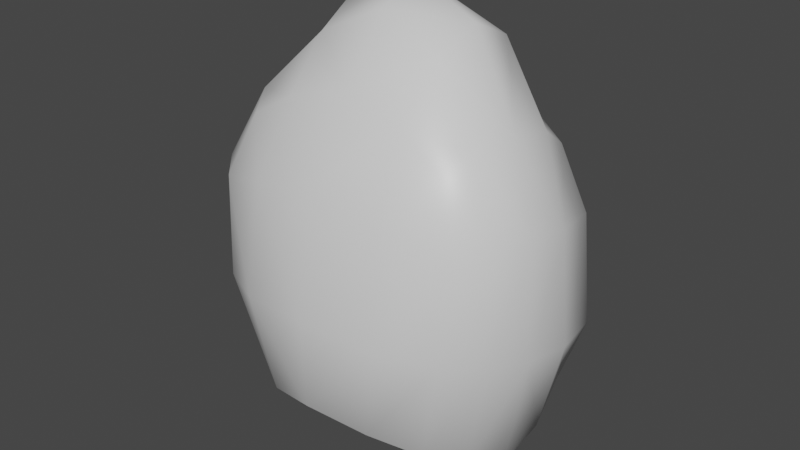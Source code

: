 # Source: SkellyBelly.blend  (saved by Blender 2.82.7; exported with 4.5.12 LTS)
import bpy
from mathutils import Matrix  # noqa: F401  (used for matrix-valued properties, if any)

bpy.ops.wm.read_factory_settings(use_empty=True)
scene = bpy.context.scene
scene.name = 'Scene'

# ---- collections
col_collection = bpy.data.collections.new('Collection'); scene.collection.children.link(col_collection)

# ---- materials (node trees are filled in below, after node groups)
mat_armor = bpy.data.materials.new('Armor')
mat_armor.use_transparent_shadow = False
mat_base = bpy.data.materials.new('Base')
mat_base.use_transparent_shadow = False

# ---- material node trees
mat_armor.use_nodes = True; mat_armor.node_tree.nodes.clear()
_N = mat_armor.node_tree.nodes; _L = mat_armor.node_tree.links
n0 = _N.new('ShaderNodeOutputMaterial'); n0.name = 'Material Output'; n0.location = (300, 300)
n1 = _N.new('ShaderNodeBsdfPrincipled'); n1.name = 'Principled BSDF'; n1.location = (10, 300)
n1.distribution = 'GGX'
n1.subsurface_method = 'BURLEY'
n1.inputs[2].default_value = 0.4
n1.inputs[3].default_value = 1.45
n1.inputs[27].default_value = (0.0, 0.0, 0.0, 1.0)
n1.inputs[28].default_value = 1.0
n2 = _N.new('ShaderNodeNormalMap'); n2.name = 'Normal Map'; n2.location = (-300, -300)
n2.label = 'Normal/Map'
n2.inputs[0].default_value = 0.0
_L.new(n1.outputs[0], n0.inputs[0])
_L.new(n2.outputs[0], n1.inputs[5])
n0.is_active_output = True
mat_base.use_nodes = True; mat_base.node_tree.nodes.clear()
_N = mat_base.node_tree.nodes; _L = mat_base.node_tree.links
n0 = _N.new('ShaderNodeOutputMaterial'); n0.name = 'Material Output'; n0.location = (300, 300)
n1 = _N.new('ShaderNodeBsdfPrincipled'); n1.name = 'Principled BSDF'; n1.location = (10, 300)
n1.distribution = 'GGX'
n1.subsurface_method = 'BURLEY'
n1.inputs[2].default_value = 0.4
n1.inputs[3].default_value = 1.45
n1.inputs[27].default_value = (0.0, 0.0, 0.0, 1.0)
n1.inputs[28].default_value = 1.0
n2 = _N.new('ShaderNodeNormalMap'); n2.name = 'Normal Map'; n2.location = (-300, -300)
n2.label = 'Normal/Map'
n2.inputs[0].default_value = 0.0
_L.new(n1.outputs[0], n0.inputs[0])
_L.new(n2.outputs[0], n1.inputs[5])
n0.is_active_output = True

# ---- world
world_world = bpy.data.worlds.new('World'); scene.world = world_world
world_world.use_nodes = True; world_world.node_tree.nodes.clear()
_N = world_world.node_tree.nodes; _L = world_world.node_tree.links
n0 = _N.new('ShaderNodeOutputWorld'); n0.name = 'World Output'; n0.location = (300, 300)
n1 = _N.new('ShaderNodeBackground'); n1.name = 'Background'; n1.location = (10, 300)
n1.inputs[0].default_value = (0.05088, 0.05088, 0.05088, 1.0)
_L.new(n1.outputs[0], n0.inputs[0])
n0.is_active_output = True
world_world.color = (0.05088, 0.05088, 0.05088)
world_world.use_sun_shadow = False
world_world.sun_shadow_jitter_overblur = 0.0

# ---- meshes
me_md = bpy.data.meshes.new('md')
me_md.from_pydata([(5.427, 234.9, 5.518), (0.0, 236.4, 7.315), (0.0, 233.5, 0.3153), (5.802, 231.7, 0.003359), (9.12, 232.2, 4.495), (0.0, 232.9, -4.526), (10.37, 230.3, 0.8767), (6.949, 231.6, -5.274), (0.0, 237.0, -10.34), (11.83, 229.3, -3.702), (8.222, 234.1, -10.1), (12.65, 231.6, -8.094), (-5.427, 234.9, 5.518), (-5.802, 231.7, 0.003359), (-9.12, 232.2, 4.495), (-10.37, 230.3, 0.8767), (-6.949, 231.6, -5.274), (-11.83, 229.3, -3.702), (-8.222, 234.1, -10.1), (-12.65, 231.6, -8.094), (8.559, 238.2, -14.32), (0.0, 240.5, -15.01), (0.0, 243.9, -17.93), (13.1, 235.8, -11.72), (9.382, 240.8, -17.64), (11.87, 247.6, -18.75), (0.0, 249.3, -19.45), (16.22, 238.4, -12.6), (17.21, 235.2, -7.071), (19.26, 247.3, -13.22), (16.46, 232.9, -1.993), (21.07, 248.6, -5.574), (20.36, 249.2, 0.3278), (14.59, 234.0, 3.073), (18.04, 260.8, -13.1), (11.7, 236.6, 7.078), (10.59, 259.6, -17.93), (0.0, 259.4, -19.31), (20.41, 262.9, -4.588), (14.36, 268.1, -13.03), (8.222, 270.5, -15.77), (0.0, 271.9, -17.36), (15.4, 271.2, -8.256), (7.885, 279.4, -11.1), (0.0, 281.6, -12.3), (0.0, 285.5, -5.96), (15.58, 272.6, -2.118), (8.434, 282.2, -4.825), (0.0, 283.2, -0.2337), (7.736, 279.5, 0.702), (0.0, 276.1, 5.468), (19.98, 264.0, 0.727), (14.75, 272.1, 2.811), (7.274, 273.8, 6.192), (0.0, 267.1, 11.53), (18.45, 250.0, 5.169), (18.44, 263.8, 5.119), (12.81, 270.5, 6.204), (8.272, 265.2, 10.7), (0.0, 252.5, 13.55), (15.07, 263.4, 8.737), (15.12, 250.9, 9.174), (9.233, 251.5, 12.17), (0.0, 241.4, 13.1), (6.9, 239.5, 11.0), (-8.559, 238.2, -14.32), (-13.1, 235.8, -11.72), (-9.382, 240.8, -17.64), (-11.87, 247.6, -18.75), (-16.22, 238.4, -12.6), (-17.21, 235.2, -7.071), (-19.26, 247.3, -13.22), (-16.46, 232.9, -1.993), (-21.07, 248.6, -5.574), (-14.59, 234.0, 3.073), (-20.36, 249.2, 0.3278), (-11.7, 236.6, 7.078), (-18.45, 250.0, 5.169), (-6.9, 239.5, 11.0), (-15.12, 250.9, 9.174), (-9.233, 251.5, 12.17), (-18.44, 263.8, 5.119), (-8.272, 265.2, 10.7), (-15.07, 263.4, 8.737), (-7.274, 273.8, 6.192), (-12.81, 270.5, 6.204), (-7.736, 279.5, 0.702), (-14.75, 272.1, 2.811), (-19.98, 264.0, 0.727), (-15.58, 272.6, -2.118), (-8.434, 282.2, -4.825), (-20.41, 262.9, -4.588), (-7.885, 279.4, -11.1), (-15.4, 271.2, -8.256), (-8.222, 270.5, -15.77), (-14.36, 268.1, -13.03), (-10.59, 259.6, -17.93), (-18.04, 260.8, -13.1)], [], [(0, 1, 2), (0, 2, 3), (4, 0, 3), (3, 2, 5), (3, 6, 4), (5, 7, 3), (3, 7, 6), (5, 8, 7), (7, 9, 6), (7, 8, 10), (7, 11, 9), (11, 7, 10), (12, 2, 1), (2, 12, 13), (14, 13, 12), (13, 5, 2), (13, 14, 15), (5, 13, 16), (15, 16, 13), (5, 16, 8), (16, 15, 17), (16, 18, 8), (19, 16, 17), (16, 19, 18), (20, 8, 21), (8, 20, 10), (22, 20, 21), (23, 10, 20), (10, 23, 11), (20, 22, 24), (24, 23, 20), (22, 25, 24), (26, 25, 22), (23, 24, 27), (27, 11, 23), (25, 27, 24), (11, 27, 28), (28, 9, 11), (27, 25, 29), (9, 28, 30), (30, 6, 9), (27, 31, 28), (31, 27, 29), (28, 32, 30), (32, 28, 31), (6, 30, 33), (32, 33, 30), (33, 4, 6), (34, 31, 29), (34, 29, 25), (4, 33, 35), (4, 35, 0), (25, 36, 34), (25, 26, 36), (26, 37, 36), (31, 34, 38), (38, 32, 31), (39, 34, 36), (39, 38, 34), (36, 37, 40), (36, 40, 39), (37, 41, 40), (40, 42, 39), (38, 39, 42), (41, 43, 40), (42, 40, 43), (43, 41, 44), (45, 43, 44), (46, 38, 42), (43, 46, 42), (47, 43, 45), (46, 43, 47), (48, 47, 45), (48, 49, 47), (46, 47, 49), (49, 48, 50), (46, 51, 38), (32, 38, 51), (49, 52, 46), (52, 51, 46), (49, 50, 53), (52, 49, 53), (53, 50, 54), (51, 55, 32), (33, 32, 55), (55, 35, 33), (52, 56, 51), (55, 51, 56), (53, 57, 52), (56, 52, 57), (53, 54, 58), (57, 53, 58), (58, 54, 59), (57, 60, 56), (58, 60, 57), (56, 61, 55), (61, 56, 60), (35, 55, 61), (58, 62, 60), (58, 59, 62), (60, 62, 61), (59, 63, 62), (35, 61, 64), (62, 64, 61), (62, 63, 64), (35, 64, 0), (64, 63, 1), (64, 1, 0), (8, 65, 21), (65, 8, 18), (65, 22, 21), (18, 66, 65), (66, 18, 19), (22, 65, 67), (66, 67, 65), (22, 67, 68), (22, 68, 26), (67, 66, 69), (19, 69, 66), (69, 68, 67), (69, 19, 70), (17, 70, 19), (68, 69, 71), (70, 17, 72), (15, 72, 17), (70, 73, 69), (73, 71, 69), (72, 15, 74), (14, 74, 15), (72, 75, 70), (74, 75, 72), (73, 70, 75), (74, 14, 76), (14, 12, 76), (75, 74, 77), (76, 77, 74), (76, 12, 78), (12, 1, 78), (63, 78, 1), (79, 76, 78), (77, 76, 79), (80, 78, 63), (79, 78, 80), (59, 80, 63), (79, 81, 77), (59, 82, 80), (82, 59, 54), (80, 83, 79), (83, 80, 82), (81, 79, 83), (54, 84, 82), (84, 54, 50), (82, 85, 83), (85, 82, 84), (85, 81, 83), (84, 50, 86), (48, 86, 50), (84, 87, 85), (81, 85, 87), (86, 87, 84), (88, 77, 81), (87, 88, 81), (77, 88, 75), (86, 89, 87), (88, 87, 89), (48, 90, 86), (89, 86, 90), (90, 48, 45), (91, 75, 88), (89, 91, 88), (75, 91, 73), (90, 45, 92), (92, 89, 90), (45, 44, 92), (41, 92, 44), (89, 92, 93), (93, 91, 89), (92, 41, 94), (94, 93, 92), (37, 94, 41), (95, 91, 93), (93, 94, 95), (94, 37, 96), (96, 95, 94), (26, 96, 37), (68, 96, 26), (91, 95, 97), (95, 96, 97), (68, 97, 96), (97, 73, 91), (71, 97, 68), (73, 97, 71)])
me_md.polygons.foreach_set('use_smooth', [True] * 192)
_uv = me_md.uv_layers.new(name='UV_SINGLE')
_uv.uv.foreach_set('vector', [0.4307, 0.499, 0.4441, 0.5417, 0.3865, 0.5376, 0.4307, 0.499, 0.3865, 0.5376, 0.3823, 0.4893, 0.4175, 0.4629, 0.4307, 0.499, 0.3823, 0.4893, 0.3823, 0.4893, 0.3865, 0.5376, 0.3511, 0.5352, 0.3823, 0.4893, 0.3872, 0.4487, 0.4175, 0.4629, 0.3511, 0.5352, 0.343, 0.4795, 0.3823, 0.4893, 0.3823, 0.4893, 0.343, 0.4795, 0.3872, 0.4487, 0.3511, 0.5352, 0.3035, 0.5452, 0.343, 0.4795, 0.343, 0.4795, 0.3516, 0.436, 0.3872, 0.4487, 0.343, 0.4795, 0.3035, 0.5452, 0.3022, 0.4775, 0.343, 0.4795, 0.3157, 0.4375, 0.3516, 0.436, 0.3157, 0.4375, 0.343, 0.4795, 0.3022, 0.4775, 0.4307, 0.499, 0.3865, 0.5376, 0.4441, 0.5417, 0.3865, 0.5376, 0.4307, 0.499, 0.3823, 0.4893, 0.4175, 0.4629, 0.3823, 0.4893, 0.4307, 0.499, 0.3823, 0.4893, 0.3511, 0.5352, 0.3865, 0.5376, 0.3823, 0.4893, 0.4175, 0.4629, 0.3872, 0.4487, 0.3511, 0.5352, 0.3823, 0.4893, 0.343, 0.4795, 0.3872, 0.4487, 0.343, 0.4795, 0.3823, 0.4893, 0.3511, 0.5352, 0.343, 0.4795, 0.3035, 0.5452, 0.343, 0.4795, 0.3872, 0.4487, 0.3516, 0.436, 0.343, 0.4795, 0.3022, 0.4775, 0.3035, 0.5452, 0.3157, 0.4375, 0.343, 0.4795, 0.3516, 0.436, 0.343, 0.4795, 0.3157, 0.4375, 0.3022, 0.4775, 0.3872, 0.9177, 0.4299, 0.9922, 0.3767, 0.999, 0.4299, 0.9922, 0.3872, 0.9177, 0.4363, 0.9047, 0.3374, 1.0, 0.3872, 0.9177, 0.3767, 0.999, 0.4014, 0.8693, 0.4363, 0.9047, 0.3872, 0.9177, 0.4363, 0.9047, 0.4014, 0.8693, 0.4448, 0.8442, 0.3872, 0.9177, 0.3374, 1.0, 0.3557, 0.9196, 0.3557, 0.9196, 0.4014, 0.8693, 0.3872, 0.9177, 0.3374, 1.0, 0.3083, 0.9066, 0.3557, 0.9196, 0.2852, 0.9989, 0.3083, 0.9066, 0.3374, 1.0, 0.4014, 0.8693, 0.3557, 0.9196, 0.3721, 0.8577, 0.3721, 0.8577, 0.4448, 0.8442, 0.4014, 0.8693, 0.3083, 0.9066, 0.3721, 0.8577, 0.3557, 0.9196, 0.4448, 0.8442, 0.3721, 0.8577, 0.3987, 0.8185, 0.3987, 0.8185, 0.4712, 0.7981, 0.4448, 0.8442, 0.3721, 0.8577, 0.3083, 0.9066, 0.3127, 0.8462, 0.4712, 0.7981, 0.3987, 0.8185, 0.4185, 0.7806, 0.4185, 0.7806, 0.4717, 0.7419, 0.4712, 0.7981, 0.3721, 0.8577, 0.3069, 0.7963, 0.3987, 0.8185, 0.3069, 0.7963, 0.3721, 0.8577, 0.3127, 0.8462, 0.3987, 0.8185, 0.3047, 0.7579, 0.4185, 0.7806, 0.3047, 0.7579, 0.3987, 0.8185, 0.3069, 0.7963, 0.4717, 0.7419, 0.4185, 0.7806, 0.4172, 0.7341, 0.3047, 0.7579, 0.4172, 0.7341, 0.4185, 0.7806, 0.4172, 0.7341, 0.4578, 0.6929, 0.4717, 0.7419, 0.2281, 0.8405, 0.3069, 0.7963, 0.3127, 0.8462, 0.2281, 0.8405, 0.3127, 0.8462, 0.3083, 0.9066, 0.4578, 0.6929, 0.4172, 0.7341, 0.4062, 0.6851, 0.4578, 0.6929, 0.4062, 0.6851, 0.4536, 0.6323, 0.3083, 0.9066, 0.2212, 0.9005, 0.2281, 0.8405, 0.3083, 0.9066, 0.2852, 0.9989, 0.2212, 0.9005, 0.2852, 0.9989, 0.1958, 0.9833, 0.2212, 0.9005, 0.3069, 0.7963, 0.2281, 0.8405, 0.2222, 0.7854, 0.2222, 0.7854, 0.3047, 0.7579, 0.3069, 0.7963, 0.1747, 0.843, 0.2281, 0.8405, 0.2212, 0.9005, 0.1747, 0.843, 0.2222, 0.7854, 0.2281, 0.8405, 0.2212, 0.9005, 0.1958, 0.9833, 0.1372, 0.8793, 0.2212, 0.9005, 0.1372, 0.8793, 0.1747, 0.843, 0.1958, 0.9833, 0.08667, 0.9333, 0.1372, 0.8793, 0.1372, 0.8793, 0.1616, 0.807, 0.1747, 0.843, 0.2222, 0.7854, 0.1747, 0.843, 0.1616, 0.807, 0.08667, 0.9333, 0.08374, 0.8258, 0.1372, 0.8793, 0.1616, 0.807, 0.1372, 0.8793, 0.08374, 0.8258, 0.08374, 0.8258, 0.08667, 0.9333, 0.0206, 0.8528, 0.0019, 0.7827, 0.08374, 0.8258, 0.0206, 0.8528, 0.157, 0.7661, 0.2222, 0.7854, 0.1616, 0.807, 0.08374, 0.8258, 0.157, 0.7661, 0.1616, 0.807, 0.07574, 0.7776, 0.08374, 0.8258, 0.0019, 0.7827, 0.157, 0.7661, 0.08374, 0.8258, 0.07574, 0.7776, 0.01779, 0.7246, 0.07574, 0.7776, 0.0019, 0.7827, 0.01779, 0.7246, 0.08887, 0.7358, 0.07574, 0.7776, 0.157, 0.7661, 0.07574, 0.7776, 0.08887, 0.7358, 0.08887, 0.7358, 0.01779, 0.7246, 0.06836, 0.6567, 0.157, 0.7661, 0.2172, 0.754, 0.2222, 0.7854, 0.3047, 0.7579, 0.2222, 0.7854, 0.2172, 0.754, 0.08887, 0.7358, 0.1609, 0.7341, 0.157, 0.7661, 0.1609, 0.7341, 0.2172, 0.754, 0.157, 0.7661, 0.08887, 0.7358, 0.06836, 0.6567, 0.1248, 0.6882, 0.1609, 0.7341, 0.08887, 0.7358, 0.1248, 0.6882, 0.1248, 0.6882, 0.06836, 0.6567, 0.1498, 0.5962, 0.2172, 0.754, 0.3013, 0.7234, 0.3047, 0.7579, 0.4172, 0.7341, 0.3047, 0.7579, 0.3013, 0.7234, 0.3013, 0.7234, 0.4062, 0.6851, 0.4172, 0.7341, 0.1609, 0.7341, 0.2181, 0.7273, 0.2172, 0.754, 0.3013, 0.7234, 0.2172, 0.754, 0.2181, 0.7273, 0.1248, 0.6882, 0.1665, 0.7078, 0.1609, 0.7341, 0.2181, 0.7273, 0.1609, 0.7341, 0.1665, 0.7078, 0.1248, 0.6882, 0.1498, 0.5962, 0.1909, 0.6538, 0.1665, 0.7078, 0.1248, 0.6882, 0.1909, 0.6538, 0.1909, 0.6538, 0.1498, 0.5962, 0.2732, 0.5598, 0.1665, 0.7078, 0.2168, 0.6975, 0.2181, 0.7273, 0.1909, 0.6538, 0.2168, 0.6975, 0.1665, 0.7078, 0.2181, 0.7273, 0.2954, 0.6875, 0.3013, 0.7234, 0.2954, 0.6875, 0.2181, 0.7273, 0.2168, 0.6975, 0.4062, 0.6851, 0.3013, 0.7234, 0.2954, 0.6875, 0.1909, 0.6538, 0.29, 0.6384, 0.2168, 0.6975, 0.1909, 0.6538, 0.2732, 0.5598, 0.29, 0.6384, 0.2168, 0.6975, 0.29, 0.6384, 0.2954, 0.6875, 0.2732, 0.5598, 0.3677, 0.5559, 0.29, 0.6384, 0.4062, 0.6851, 0.2954, 0.6875, 0.3826, 0.6257, 0.29, 0.6384, 0.3826, 0.6257, 0.2954, 0.6875, 0.29, 0.6384, 0.3677, 0.5559, 0.3826, 0.6257, 0.4062, 0.6851, 0.3826, 0.6257, 0.4536, 0.6323, 0.3826, 0.6257, 0.3677, 0.5559, 0.4424, 0.5693, 0.3826, 0.6257, 0.4424, 0.5693, 0.4536, 0.6323, 0.4299, 0.9922, 0.3872, 0.9177, 0.3767, 0.999, 0.3872, 0.9177, 0.4299, 0.9922, 0.4363, 0.9047, 0.3872, 0.9177, 0.3374, 1.0, 0.3767, 0.999, 0.4363, 0.9047, 0.4014, 0.8693, 0.3872, 0.9177, 0.4014, 0.8693, 0.4363, 0.9047, 0.4448, 0.8442, 0.3374, 1.0, 0.3872, 0.9177, 0.3557, 0.9196, 0.4014, 0.8693, 0.3557, 0.9196, 0.3872, 0.9177, 0.3374, 1.0, 0.3557, 0.9196, 0.3083, 0.9066, 0.3374, 1.0, 0.3083, 0.9066, 0.2852, 0.9989, 0.3557, 0.9196, 0.4014, 0.8693, 0.3721, 0.8577, 0.4448, 0.8442, 0.3721, 0.8577, 0.4014, 0.8693, 0.3721, 0.8577, 0.3083, 0.9066, 0.3557, 0.9196, 0.3721, 0.8577, 0.4448, 0.8442, 0.3987, 0.8185, 0.4712, 0.7981, 0.3987, 0.8185, 0.4448, 0.8442, 0.3083, 0.9066, 0.3721, 0.8577, 0.3127, 0.8462, 0.3987, 0.8185, 0.4712, 0.7981, 0.4185, 0.7806, 0.4717, 0.7419, 0.4185, 0.7806, 0.4712, 0.7981, 0.3987, 0.8185, 0.3069, 0.7963, 0.3721, 0.8577, 0.3069, 0.7963, 0.3127, 0.8462, 0.3721, 0.8577, 0.4185, 0.7806, 0.4717, 0.7419, 0.4172, 0.7341, 0.4578, 0.6929, 0.4172, 0.7341, 0.4717, 0.7419, 0.4185, 0.7806, 0.3047, 0.7579, 0.3987, 0.8185, 0.4172, 0.7341, 0.3047, 0.7579, 0.4185, 0.7806, 0.3069, 0.7963, 0.3987, 0.8185, 0.3047, 0.7579, 0.4172, 0.7341, 0.4578, 0.6929, 0.4062, 0.6851, 0.4578, 0.6929, 0.4536, 0.6323, 0.4062, 0.6851, 0.3047, 0.7579, 0.4172, 0.7341, 0.3013, 0.7234, 0.4062, 0.6851, 0.3013, 0.7234, 0.4172, 0.7341, 0.4062, 0.6851, 0.4536, 0.6323, 0.3826, 0.6257, 0.4536, 0.6323, 0.4424, 0.5693, 0.3826, 0.6257, 0.3677, 0.5559, 0.3826, 0.6257, 0.4424, 0.5693, 0.2954, 0.6875, 0.4062, 0.6851, 0.3826, 0.6257, 0.3013, 0.7234, 0.4062, 0.6851, 0.2954, 0.6875, 0.29, 0.6384, 0.3826, 0.6257, 0.3677, 0.5559, 0.2954, 0.6875, 0.3826, 0.6257, 0.29, 0.6384, 0.2732, 0.5598, 0.29, 0.6384, 0.3677, 0.5559, 0.2954, 0.6875, 0.2181, 0.7273, 0.3013, 0.7234, 0.2732, 0.5598, 0.1909, 0.6538, 0.29, 0.6384, 0.1909, 0.6538, 0.2732, 0.5598, 0.1498, 0.5962, 0.29, 0.6384, 0.2168, 0.6975, 0.2954, 0.6875, 0.2168, 0.6975, 0.29, 0.6384, 0.1909, 0.6538, 0.2181, 0.7273, 0.2954, 0.6875, 0.2168, 0.6975, 0.1498, 0.5962, 0.1248, 0.6882, 0.1909, 0.6538, 0.1248, 0.6882, 0.1498, 0.5962, 0.06836, 0.6567, 0.1909, 0.6538, 0.1665, 0.7078, 0.2168, 0.6975, 0.1665, 0.7078, 0.1909, 0.6538, 0.1248, 0.6882, 0.1665, 0.7078, 0.2181, 0.7273, 0.2168, 0.6975, 0.1248, 0.6882, 0.06836, 0.6567, 0.08887, 0.7358, 0.01779, 0.7246, 0.08887, 0.7358, 0.06836, 0.6567, 0.1248, 0.6882, 0.1609, 0.7341, 0.1665, 0.7078, 0.2181, 0.7273, 0.1665, 0.7078, 0.1609, 0.7341, 0.08887, 0.7358, 0.1609, 0.7341, 0.1248, 0.6882, 0.2172, 0.754, 0.3013, 0.7234, 0.2181, 0.7273, 0.1609, 0.7341, 0.2172, 0.754, 0.2181, 0.7273, 0.3013, 0.7234, 0.2172, 0.754, 0.3047, 0.7579, 0.08887, 0.7358, 0.157, 0.7661, 0.1609, 0.7341, 0.2172, 0.754, 0.1609, 0.7341, 0.157, 0.7661, 0.01779, 0.7246, 0.07574, 0.7776, 0.08887, 0.7358, 0.157, 0.7661, 0.08887, 0.7358, 0.07574, 0.7776, 0.07574, 0.7776, 0.01779, 0.7246, 0.0019, 0.7827, 0.2222, 0.7854, 0.3047, 0.7579, 0.2172, 0.754, 0.157, 0.7661, 0.2222, 0.7854, 0.2172, 0.754, 0.3047, 0.7579, 0.2222, 0.7854, 0.3069, 0.7963, 0.07574, 0.7776, 0.0019, 0.7827, 0.08374, 0.8258, 0.08374, 0.8258, 0.157, 0.7661, 0.07574, 0.7776, 0.0019, 0.7827, 0.0206, 0.8528, 0.08374, 0.8258, 0.08667, 0.9333, 0.08374, 0.8258, 0.0206, 0.8528, 0.157, 0.7661, 0.08374, 0.8258, 0.1616, 0.807, 0.1616, 0.807, 0.2222, 0.7854, 0.157, 0.7661, 0.08374, 0.8258, 0.08667, 0.9333, 0.1372, 0.8793, 0.1372, 0.8793, 0.1616, 0.807, 0.08374, 0.8258, 0.1958, 0.9833, 0.1372, 0.8793, 0.08667, 0.9333, 0.1747, 0.843, 0.2222, 0.7854, 0.1616, 0.807, 0.1616, 0.807, 0.1372, 0.8793, 0.1747, 0.843, 0.1372, 0.8793, 0.1958, 0.9833, 0.2212, 0.9005, 0.2212, 0.9005, 0.1747, 0.843, 0.1372, 0.8793, 0.2852, 0.9989, 0.2212, 0.9005, 0.1958, 0.9833, 0.3083, 0.9066, 0.2212, 0.9005, 0.2852, 0.9989, 0.2222, 0.7854, 0.1747, 0.843, 0.2281, 0.8405, 0.1747, 0.843, 0.2212, 0.9005, 0.2281, 0.8405, 0.3083, 0.9066, 0.2281, 0.8405, 0.2212, 0.9005, 0.2281, 0.8405, 0.3069, 0.7963, 0.2222, 0.7854, 0.3127, 0.8462, 0.2281, 0.8405, 0.3083, 0.9066, 0.3069, 0.7963, 0.2281, 0.8405, 0.3127, 0.8462])
me_md.materials.append(mat_armor)
me_md.materials.append(mat_base)
me_md.use_remesh_fix_poles = True
me_md.use_remesh_preserve_attributes = False
me_md.use_mirror_vertex_groups = False
me_md.update()
me_md.normals_split_custom_set([tuple(v) for v in zip(*[iter([-0.1397, -0.7918, 0.5946, -9.572e-09, -0.832, 0.5548, -4.839e-08, -0.9532, 0.3024, -0.1397, -0.7918, 0.5946, -4.839e-08, -0.9532, 0.3024, -0.298, -0.9327, 0.203, -0.03948, -0.7639, 0.6441, -0.1397, -0.7918, 0.5946, -0.298, -0.9327, 0.203, -0.298, -0.9327, 0.203, -4.839e-08, -0.9532, 0.3024, 0.0, -0.9653, -0.2611, -0.298, -0.9327, 0.203, 0.05271, -0.9453, 0.3219, -0.03948, -0.7639, 0.6441, 0.0, -0.9653, -0.2611, -0.2711, -0.9127, -0.3057, -0.298, -0.9327, 0.203, -0.298, -0.9327, 0.203, -0.2711, -0.9127, -0.3057, 0.05271, -0.9453, 0.3219, 0.0, -0.9653, -0.2611, 3.63e-08, -0.7965, -0.6046, -0.2711, -0.9127, -0.3057, -0.2711, -0.9127, -0.3057, 0.1409, -0.9855, -0.09404, 0.05271, -0.9453, 0.3219, -0.2711, -0.9127, -0.3057, 3.63e-08, -0.7965, -0.6046, -0.1668, -0.7616, -0.6262, -0.2711, -0.9127, -0.3057, 0.2334, -0.8125, -0.5342, 0.1409, -0.9855, -0.09404, 0.2334, -0.8125, -0.5342, -0.2711, -0.9127, -0.3057, -0.1668, -0.7616, -0.6262, 0.1397, -0.7918, 0.5946, -4.839e-08, -0.9532, 0.3024, -9.572e-09, -0.832, 0.5548, -4.839e-08, -0.9532, 0.3024, 0.1397, -0.7918, 0.5946, 0.298, -0.9327, 0.203, 0.03948, -0.7639, 0.6441, 0.298, -0.9327, 0.203, 0.1397, -0.7918, 0.5946, 0.298, -0.9327, 0.203, 0.0, -0.9653, -0.2611, -4.839e-08, -0.9532, 0.3024, 0.298, -0.9327, 0.203, 0.03948, -0.7639, 0.6441, -0.05271, -0.9453, 0.3219, 0.0, -0.9653, -0.2611, 0.298, -0.9327, 0.203, 0.2711, -0.9127, -0.3057, -0.05271, -0.9453, 0.3219, 0.2711, -0.9127, -0.3057, 0.298, -0.9327, 0.203, 0.0, -0.9653, -0.2611, 0.2711, -0.9127, -0.3057, 3.63e-08, -0.7965, -0.6046, 0.2711, -0.9127, -0.3057, -0.05271, -0.9453, 0.3219, -0.1409, -0.9855, -0.09404, 0.2711, -0.9127, -0.3057, 0.1668, -0.7616, -0.6262, 3.63e-08, -0.7965, -0.6046, -0.2334, -0.8125, -0.5342, 0.2711, -0.9127, -0.3057, -0.1409, -0.9855, -0.09404, 0.2711, -0.9127, -0.3057, -0.2334, -0.8125, -0.5342, 0.1668, -0.7616, -0.6262, -0.1231, -0.7457, -0.6548, 3.63e-08, -0.7965, -0.6046, 0.0, -0.7196, -0.6944, 3.63e-08, -0.7965, -0.6046, -0.1231, -0.7457, -0.6548, -0.1668, -0.7616, -0.6262, 0.0, -0.4336, -0.9011, -0.1231, -0.7457, -0.6548, 0.0, -0.7196, -0.6944, 0.1957, -0.6729, -0.7134, -0.1668, -0.7616, -0.6262, -0.1231, -0.7457, -0.6548, -0.1668, -0.7616, -0.6262, 0.1957, -0.6729, -0.7134, 0.2334, -0.8125, -0.5342, -0.1231, -0.7457, -0.6548, 0.0, -0.4336, -0.9011, 0.09706, -0.5048, -0.8578, 0.09706, -0.5048, -0.8578, 0.1957, -0.6729, -0.7134, -0.1231, -0.7457, -0.6548, 0.0, -0.4336, -0.9011, 0.3385, -0.09041, -0.9366, 0.09706, -0.5048, -0.8578, 0.0, -0.09832, -0.9952, 0.3385, -0.09041, -0.9366, 0.0, -0.4336, -0.9011, 0.1957, -0.6729, -0.7134, 0.09706, -0.5048, -0.8578, 0.6685, -0.4472, -0.5943, 0.6685, -0.4472, -0.5943, 0.2334, -0.8125, -0.5342, 0.1957, -0.6729, -0.7134, 0.3385, -0.09041, -0.9366, 0.6685, -0.4472, -0.5943, 0.09706, -0.5048, -0.8578, 0.2334, -0.8125, -0.5342, 0.6685, -0.4472, -0.5943, 0.842, -0.4836, -0.2389, 0.842, -0.4836, -0.2389, 0.1409, -0.9855, -0.09404, 0.2334, -0.8125, -0.5342, 0.6685, -0.4472, -0.5943, 0.3385, -0.09041, -0.9366, 0.8436, -0.128, -0.5215, 0.1409, -0.9855, -0.09404, 0.842, -0.4836, -0.2389, 0.7986, -0.5852, 0.1409, 0.7986, -0.5852, 0.1409, 0.05271, -0.9453, 0.3219, 0.1409, -0.9855, -0.09404, 0.6685, -0.4472, -0.5943, 0.9922, -0.1119, -0.05407, 0.842, -0.4836, -0.2389, 0.9922, -0.1119, -0.05407, 0.6685, -0.4472, -0.5943, 0.8436, -0.128, -0.5215, 0.842, -0.4836, -0.2389, 0.9596, -0.1259, 0.2515, 0.7986, -0.5852, 0.1409, 0.9596, -0.1259, 0.2515, 0.842, -0.4836, -0.2389, 0.9922, -0.1119, -0.05407, 0.05271, -0.9453, 0.3219, 0.7986, -0.5852, 0.1409, 0.6602, -0.5305, 0.5317, 0.9596, -0.1259, 0.2515, 0.6602, -0.5305, 0.5317, 0.7986, -0.5852, 0.1409, 0.6602, -0.5305, 0.5317, -0.03948, -0.7639, 0.6441, 0.05271, -0.9453, 0.3219, 0.7822, 0.2163, -0.5843, 0.9922, -0.1119, -0.05407, 0.8436, -0.128, -0.5215, 0.7822, 0.2163, -0.5843, 0.8436, -0.128, -0.5215, 0.3385, -0.09041, -0.9366, -0.03948, -0.7639, 0.6441, 0.6602, -0.5305, 0.5317, 0.4222, -0.4741, 0.7726, -0.03948, -0.7639, 0.6441, 0.4222, -0.4741, 0.7726, -0.1397, -0.7918, 0.5946, 0.3385, -0.09041, -0.9366, 0.3208, 0.1598, -0.9336, 0.7822, 0.2163, -0.5843, 0.3385, -0.09041, -0.9366, 0.0, -0.09832, -0.9952, 0.3208, 0.1598, -0.9336, 0.0, -0.09832, -0.9952, -4.84e-09, 0.1015, -0.9948, 0.3208, 0.1598, -0.9336, 0.9922, -0.1119, -0.05407, 0.7822, 0.2163, -0.5843, 0.9615, 0.2407, -0.1325, 0.9615, 0.2407, -0.1325, 0.9596, -0.1259, 0.2515, 0.9922, -0.1119, -0.05407, 0.6384, 0.4449, -0.6281, 0.7822, 0.2163, -0.5843, 0.3208, 0.1598, -0.9336, 0.6384, 0.4449, -0.6281, 0.9615, 0.2407, -0.1325, 0.7822, 0.2163, -0.5843, 0.3208, 0.1598, -0.9336, -4.84e-09, 0.1015, -0.9948, 0.3818, 0.355, -0.8533, 0.3208, 0.1598, -0.9336, 0.3818, 0.355, -0.8533, 0.6384, 0.4449, -0.6281, -4.84e-09, 0.1015, -0.9948, 6.083e-08, 0.3248, -0.9458, 0.3818, 0.355, -0.8533, 0.3818, 0.355, -0.8533, 0.7889, 0.5061, -0.3485, 0.6384, 0.4449, -0.6281, 0.9615, 0.2407, -0.1325, 0.6384, 0.4449, -0.6281, 0.7889, 0.5061, -0.3485, 6.083e-08, 0.3248, -0.9458, 0.5238, 0.6116, -0.5929, 0.3818, 0.355, -0.8533, 0.7889, 0.5061, -0.3485, 0.3818, 0.355, -0.8533, 0.5238, 0.6116, -0.5929, 0.5238, 0.6116, -0.5929, 6.083e-08, 0.3248, -0.9458, 1.616e-08, 0.693, -0.721, 6.243e-09, 0.9965, -0.08346, 0.5238, 0.6116, -0.5929, 1.616e-08, 0.693, -0.721, 0.8146, 0.5793, 0.02947, 0.9615, 0.2407, -0.1325, 0.7889, 0.5061, -0.3485, 0.5238, 0.6116, -0.5929, 0.8146, 0.5793, 0.02947, 0.7889, 0.5061, -0.3485, 0.594, 0.8044, 0.01319, 0.5238, 0.6116, -0.5929, 6.243e-09, 0.9965, -0.08346, 0.8146, 0.5793, 0.02947, 0.5238, 0.6116, -0.5929, 0.594, 0.8044, 0.01319, 0.0, 0.8207, 0.5714, 0.594, 0.8044, 0.01319, 6.243e-09, 0.9965, -0.08346, 0.0, 0.8207, 0.5714, 0.4316, 0.7101, 0.5563, 0.594, 0.8044, 0.01319, 0.8146, 0.5793, 0.02947, 0.594, 0.8044, 0.01319, 0.4316, 0.7101, 0.5563, 0.4316, 0.7101, 0.5563, 0.0, 0.8207, 0.5714, -2.408e-09, 0.6172, 0.7868, 0.8146, 0.5793, 0.02947, 0.9479, 0.2601, 0.184, 0.9615, 0.2407, -0.1325, 0.9596, -0.1259, 0.2515, 0.9615, 0.2407, -0.1325, 0.9479, 0.2601, 0.184, 0.4316, 0.7101, 0.5563, 0.6822, 0.6004, 0.4173, 0.8146, 0.5793, 0.02947, 0.6822, 0.6004, 0.4173, 0.9479, 0.2601, 0.184, 0.8146, 0.5793, 0.02947, 0.4316, 0.7101, 0.5563, -2.408e-09, 0.6172, 0.7868, 0.2547, 0.5881, 0.7676, 0.6822, 0.6004, 0.4173, 0.4316, 0.7101, 0.5563, 0.2547, 0.5881, 0.7676, 0.2547, 0.5881, 0.7676, -2.408e-09, 0.6172, 0.7868, 4.765e-08, 0.354, 0.9353, 0.9479, 0.2601, 0.184, 0.8428, -0.1311, 0.522, 0.9596, -0.1259, 0.2515, 0.6602, -0.5305, 0.5317, 0.9596, -0.1259, 0.2515, 0.8428, -0.1311, 0.522, 0.8428, -0.1311, 0.522, 0.4222, -0.4741, 0.7726, 0.6602, -0.5305, 0.5317, 0.6822, 0.6004, 0.4173, 0.828, 0.2337, 0.5097, 0.9479, 0.2601, 0.184, 0.8428, -0.1311, 0.522, 0.9479, 0.2601, 0.184, 0.828, 0.2337, 0.5097, 0.2547, 0.5881, 0.7676, 0.4642, 0.5325, 0.7078, 0.6822, 0.6004, 0.4173, 0.828, 0.2337, 0.5097, 0.6822, 0.6004, 0.4173, 0.4642, 0.5325, 0.7078, 0.2547, 0.5881, 0.7676, 4.765e-08, 0.354, 0.9353, 0.2422, 0.293, 0.9249, 0.4642, 0.5325, 0.7078, 0.2547, 0.5881, 0.7676, 0.2422, 0.293, 0.9249, 0.2422, 0.293, 0.9249, 4.765e-08, 0.354, 0.9353, -4.854e-09, 0.04724, 0.9989, 0.4642, 0.5325, 0.7078, 0.5433, 0.2268, 0.8083, 0.828, 0.2337, 0.5097, 0.2422, 0.293, 0.9249, 0.5433, 0.2268, 0.8083, 0.4642, 0.5325, 0.7078, 0.828, 0.2337, 0.5097, 0.6164, -0.1012, 0.7809, 0.8428, -0.1311, 0.522, 0.6164, -0.1012, 0.7809, 0.828, 0.2337, 0.5097, 0.5433, 0.2268, 0.8083, 0.4222, -0.4741, 0.7726, 0.8428, -0.1311, 0.522, 0.6164, -0.1012, 0.7809, 0.2422, 0.293, 0.9249, 0.3087, -0.02003, 0.9509, 0.5433, 0.2268, 0.8083, 0.2422, 0.293, 0.9249, -4.854e-09, 0.04724, 0.9989, 0.3087, -0.02003, 0.9509, 0.5433, 0.2268, 0.8083, 0.3087, -0.02003, 0.9509, 0.6164, -0.1012, 0.7809, -4.854e-09, 0.04724, 0.9989, -1.607e-08, -0.3878, 0.9217, 0.3087, -0.02003, 0.9509, 0.4222, -0.4741, 0.7726, 0.6164, -0.1012, 0.7809, 0.2415, -0.4805, 0.8431, 0.3087, -0.02003, 0.9509, 0.2415, -0.4805, 0.8431, 0.6164, -0.1012, 0.7809, 0.3087, -0.02003, 0.9509, -1.607e-08, -0.3878, 0.9217, 0.2415, -0.4805, 0.8431, 0.4222, -0.4741, 0.7726, 0.2415, -0.4805, 0.8431, -0.1397, -0.7918, 0.5946, 0.2415, -0.4805, 0.8431, -1.607e-08, -0.3878, 0.9217, -9.572e-09, -0.832, 0.5548, 0.2415, -0.4805, 0.8431, -9.572e-09, -0.832, 0.5548, -0.1397, -0.7918, 0.5946, 3.63e-08, -0.7965, -0.6046, 0.1231, -0.7457, -0.6548, 0.0, -0.7196, -0.6944, 0.1231, -0.7457, -0.6548, 3.63e-08, -0.7965, -0.6046, 0.1668, -0.7616, -0.6262, 0.1231, -0.7457, -0.6548, 0.0, -0.4336, -0.9011, 0.0, -0.7196, -0.6944, 0.1668, -0.7616, -0.6262, -0.1957, -0.6729, -0.7134, 0.1231, -0.7457, -0.6548, -0.1957, -0.6729, -0.7134, 0.1668, -0.7616, -0.6262, -0.2334, -0.8125, -0.5342, 0.0, -0.4336, -0.9011, 0.1231, -0.7457, -0.6548, -0.09705, -0.5048, -0.8578, -0.1957, -0.6729, -0.7134, -0.09705, -0.5048, -0.8578, 0.1231, -0.7457, -0.6548, 0.0, -0.4336, -0.9011, -0.09705, -0.5048, -0.8578, -0.3385, -0.09041, -0.9366, 0.0, -0.4336, -0.9011, -0.3385, -0.09041, -0.9366, 0.0, -0.09832, -0.9952, -0.09705, -0.5048, -0.8578, -0.1957, -0.6729, -0.7134, -0.6685, -0.4472, -0.5943, -0.2334, -0.8125, -0.5342, -0.6685, -0.4472, -0.5943, -0.1957, -0.6729, -0.7134, -0.6685, -0.4472, -0.5943, -0.3385, -0.09041, -0.9366, -0.09705, -0.5048, -0.8578, -0.6685, -0.4472, -0.5943, -0.2334, -0.8125, -0.5342, -0.842, -0.4836, -0.2389, -0.1409, -0.9855, -0.09404, -0.842, -0.4836, -0.2389, -0.2334, -0.8125, -0.5342, -0.3385, -0.09041, -0.9366, -0.6685, -0.4472, -0.5943, -0.8436, -0.128, -0.5215, -0.842, -0.4836, -0.2389, -0.1409, -0.9855, -0.09404, -0.7986, -0.5852, 0.1409, -0.05271, -0.9453, 0.3219, -0.7986, -0.5852, 0.1409, -0.1409, -0.9855, -0.09404, -0.842, -0.4836, -0.2389, -0.9922, -0.1119, -0.05407, -0.6685, -0.4472, -0.5943, -0.9922, -0.1119, -0.05407, -0.8436, -0.128, -0.5215, -0.6685, -0.4472, -0.5943, -0.7986, -0.5852, 0.1409, -0.05271, -0.9453, 0.3219, -0.6602, -0.5305, 0.5317, 0.03948, -0.7639, 0.6441, -0.6602, -0.5305, 0.5317, -0.05271, -0.9453, 0.3219, -0.7986, -0.5852, 0.1409, -0.9596, -0.1259, 0.2515, -0.842, -0.4836, -0.2389, -0.6602, -0.5305, 0.5317, -0.9596, -0.1259, 0.2515, -0.7986, -0.5852, 0.1409, -0.9922, -0.1119, -0.05407, -0.842, -0.4836, -0.2389, -0.9596, -0.1259, 0.2515, -0.6602, -0.5305, 0.5317, 0.03948, -0.7639, 0.6441, -0.4222, -0.4741, 0.7726, 0.03948, -0.7639, 0.6441, 0.1397, -0.7918, 0.5946, -0.4222, -0.4741, 0.7726, -0.9596, -0.1259, 0.2515, -0.6602, -0.5305, 0.5317, -0.8428, -0.1311, 0.522, -0.4222, -0.4741, 0.7726, -0.8428, -0.1311, 0.522, -0.6602, -0.5305, 0.5317, -0.4222, -0.4741, 0.7726, 0.1397, -0.7918, 0.5946, -0.2415, -0.4805, 0.8431, 0.1397, -0.7918, 0.5946, -9.572e-09, -0.832, 0.5548, -0.2415, -0.4805, 0.8431, -1.607e-08, -0.3878, 0.9217, -0.2415, -0.4805, 0.8431, -9.572e-09, -0.832, 0.5548, -0.6164, -0.1012, 0.7809, -0.4222, -0.4741, 0.7726, -0.2415, -0.4805, 0.8431, -0.8428, -0.1311, 0.522, -0.4222, -0.4741, 0.7726, -0.6164, -0.1012, 0.7809, -0.3087, -0.02003, 0.9509, -0.2415, -0.4805, 0.8431, -1.607e-08, -0.3878, 0.9217, -0.6164, -0.1012, 0.7809, -0.2415, -0.4805, 0.8431, -0.3087, -0.02003, 0.9509, -4.854e-09, 0.04724, 0.9989, -0.3087, -0.02003, 0.9509, -1.607e-08, -0.3878, 0.9217, -0.6164, -0.1012, 0.7809, -0.828, 0.2337, 0.5097, -0.8428, -0.1311, 0.522, -4.854e-09, 0.04724, 0.9989, -0.2422, 0.293, 0.9249, -0.3087, -0.02003, 0.9509, -0.2422, 0.293, 0.9249, -4.854e-09, 0.04724, 0.9989, 4.765e-08, 0.354, 0.9353, -0.3087, -0.02003, 0.9509, -0.5433, 0.2268, 0.8083, -0.6164, -0.1012, 0.7809, -0.5433, 0.2268, 0.8083, -0.3087, -0.02003, 0.9509, -0.2422, 0.293, 0.9249, -0.828, 0.2337, 0.5097, -0.6164, -0.1012, 0.7809, -0.5433, 0.2268, 0.8083, 4.765e-08, 0.354, 0.9353, -0.2547, 0.5881, 0.7676, -0.2422, 0.293, 0.9249, -0.2547, 0.5881, 0.7676, 4.765e-08, 0.354, 0.9353, -2.408e-09, 0.6172, 0.7868, -0.2422, 0.293, 0.9249, -0.4642, 0.5325, 0.7078, -0.5433, 0.2268, 0.8083, -0.4642, 0.5325, 0.7078, -0.2422, 0.293, 0.9249, -0.2547, 0.5881, 0.7676, -0.4642, 0.5325, 0.7078, -0.828, 0.2337, 0.5097, -0.5433, 0.2268, 0.8083, -0.2547, 0.5881, 0.7676, -2.408e-09, 0.6172, 0.7868, -0.4316, 0.7101, 0.5563, 0.0, 0.8207, 0.5714, -0.4316, 0.7101, 0.5563, -2.408e-09, 0.6172, 0.7868, -0.2547, 0.5881, 0.7676, -0.6822, 0.6004, 0.4173, -0.4642, 0.5325, 0.7078, -0.828, 0.2337, 0.5097, -0.4642, 0.5325, 0.7078, -0.6822, 0.6004, 0.4173, -0.4316, 0.7101, 0.5563, -0.6822, 0.6004, 0.4173, -0.2547, 0.5881, 0.7676, -0.9479, 0.2601, 0.184, -0.8428, -0.1311, 0.522, -0.828, 0.2337, 0.5097, -0.6822, 0.6004, 0.4173, -0.9479, 0.2601, 0.184, -0.828, 0.2337, 0.5097, -0.8428, -0.1311, 0.522, -0.9479, 0.2601, 0.184, -0.9596, -0.1259, 0.2515, -0.4316, 0.7101, 0.5563, -0.8146, 0.5793, 0.02947, -0.6822, 0.6004, 0.4173, -0.9479, 0.2601, 0.184, -0.6822, 0.6004, 0.4173, -0.8146, 0.5793, 0.02947, 0.0, 0.8207, 0.5714, -0.594, 0.8044, 0.01319, -0.4316, 0.7101, 0.5563, -0.8146, 0.5793, 0.02947, -0.4316, 0.7101, 0.5563, -0.594, 0.8044, 0.01319, -0.594, 0.8044, 0.01319, 0.0, 0.8207, 0.5714, 6.243e-09, 0.9965, -0.08346, -0.9615, 0.2407, -0.1325, -0.9596, -0.1259, 0.2515, -0.9479, 0.2601, 0.184, -0.8146, 0.5793, 0.02947, -0.9615, 0.2407, -0.1325, -0.9479, 0.2601, 0.184, -0.9596, -0.1259, 0.2515, -0.9615, 0.2407, -0.1325, -0.9922, -0.1119, -0.05407, -0.594, 0.8044, 0.01319, 6.243e-09, 0.9965, -0.08346, -0.5238, 0.6116, -0.5929, -0.5238, 0.6116, -0.5929, -0.8146, 0.5793, 0.02947, -0.594, 0.8044, 0.01319, 6.243e-09, 0.9965, -0.08346, 1.616e-08, 0.693, -0.721, -0.5238, 0.6116, -0.5929, 6.083e-08, 0.3248, -0.9458, -0.5238, 0.6116, -0.5929, 1.616e-08, 0.693, -0.721, -0.8146, 0.5793, 0.02947, -0.5238, 0.6116, -0.5929, -0.7889, 0.5061, -0.3485, -0.7889, 0.5061, -0.3485, -0.9615, 0.2407, -0.1325, -0.8146, 0.5793, 0.02947, -0.5238, 0.6116, -0.5929, 6.083e-08, 0.3248, -0.9458, -0.3818, 0.355, -0.8533, -0.3818, 0.355, -0.8533, -0.7889, 0.5061, -0.3485, -0.5238, 0.6116, -0.5929, -4.84e-09, 0.1015, -0.9948, -0.3818, 0.355, -0.8533, 6.083e-08, 0.3248, -0.9458, -0.6384, 0.4449, -0.6281, -0.9615, 0.2407, -0.1325, -0.7889, 0.5061, -0.3485, -0.7889, 0.5061, -0.3485, -0.3818, 0.355, -0.8533, -0.6384, 0.4449, -0.6281, -0.3818, 0.355, -0.8533, -4.84e-09, 0.1015, -0.9948, -0.3208, 0.1598, -0.9336, -0.3208, 0.1598, -0.9336, -0.6384, 0.4449, -0.6281, -0.3818, 0.355, -0.8533, 0.0, -0.09832, -0.9952, -0.3208, 0.1598, -0.9336, -4.84e-09, 0.1015, -0.9948, -0.3385, -0.09041, -0.9366, -0.3208, 0.1598, -0.9336, 0.0, -0.09832, -0.9952, -0.9615, 0.2407, -0.1325, -0.6384, 0.4449, -0.6281, -0.7822, 0.2163, -0.5843, -0.6384, 0.4449, -0.6281, -0.3208, 0.1598, -0.9336, -0.7822, 0.2163, -0.5843, -0.3385, -0.09041, -0.9366, -0.7822, 0.2163, -0.5843, -0.3208, 0.1598, -0.9336, -0.7822, 0.2163, -0.5843, -0.9922, -0.1119, -0.05407, -0.9615, 0.2407, -0.1325, -0.8436, -0.128, -0.5215, -0.7822, 0.2163, -0.5843, -0.3385, -0.09041, -0.9366, -0.9922, -0.1119, -0.05407, -0.7822, 0.2163, -0.5843, -0.8436, -0.128, -0.5215])] * 3)])

# ---- objects
ob_mo = bpy.data.objects.new('mo', me_md)

# ---- transforms, parenting, visibility, modifiers, constraints
ob_mo.location = (0.0, 0.0, 0.0)
ob_mo.rotation_euler = (1.571, -0.0, -1.11e-14)
ob_mo.scale = (0.01, 0.01, 0.01)
ob_mo.color = (0.8, 0.8, 0.8, 1.0)
ob_mo.lineart.crease_threshold = 0.0
_vg = ob_mo.vertex_groups.new(name='Root_M')
_vg = ob_mo.vertex_groups.new(name='Hip_R')
_vg = ob_mo.vertex_groups.new(name='HipPart1_R')
_vg = ob_mo.vertex_groups.new(name='HipPart2_R')
_vg = ob_mo.vertex_groups.new(name='Knee_R')
_vg = ob_mo.vertex_groups.new(name='Ankle_R')
_vg = ob_mo.vertex_groups.new(name='Toes_R')
_vg = ob_mo.vertex_groups.new(name='RootPart1_M')
for _i, _w in zip([0, 1, 2, 3, 4, 5, 6, 7, 8, 9, 10, 11, 12, 13, 14, 15, 16, 17, 18, 19, 20, 23, 28, 30, 33, 35, 63, 64, 65, 66, 70, 72, 74, 76, 78], [0.1255, 0.2392, 0.3882, 0.1529, 0.1412, 0.3294, 0.1608, 0.1569, 0.1922, 0.149, 0.1098, 0.1412, 0.102, 0.1529, 0.1412, 0.1608, 0.1529, 0.149, 0.1098, 0.1412, 0.03922, 0.1216, 0.1137, 0.2784, 0.1647, 0.1098, 0.05882, 0.1333, 0.03922, 0.1216, 0.1137, 0.2784, 0.1647, 0.08627, 0.1333]): _vg.add([_i], _w, 'REPLACE')
_vg = ob_mo.vertex_groups.new(name='Chest_M')
for _i, _w in zip([0, 1, 2, 3, 4, 5, 6, 7, 8, 9, 10, 11, 12, 13, 14, 15, 16, 17, 18, 19, 20, 21, 22, 23, 24, 25, 26, 27, 28, 29, 30, 31, 32, 33, 34, 35, 36, 37, 38, 39, 40, 41, 42, 43, 44, 45, 46, 47, 49, 50, 51, 52, 53, 54, 55, 56, 57, 58, 59, 60, 61, 62, 63, 64, 65, 66, 67, 68, 69, 70, 71, 72, 73, 74, 75, 76, 77, 78, 79, 80, 81, 82, 83, 84, 85, 86, 87, 88, 89, 90, 91, 92, 93, 94, 95, 96, 97], [0.8745, 0.7608, 0.6118, 0.8471, 0.8588, 0.6706, 0.8392, 0.8431, 0.8078, 0.851, 0.8902, 0.8588, 0.702, 0.8471, 0.8588, 0.8392, 0.8275, 0.851, 0.8902, 0.8588, 0.7216, 0.3569, 0.1882, 0.7373, 0.4353, 0.8039, 0.2824, 0.8863, 0.8863, 0.9686, 0.7216, 0.9882, 1.0, 0.8353, 0.8, 0.8902, 0.8667, 0.9294, 0.8235, 0.5059, 0.6, 0.8784, 0.5255, 1.0, 0.8627, 0.6549, 0.4863, 1.0, 1.0, 0.3843, 0.9059, 0.4902, 0.2902, 0.7922, 0.9843, 0.9098, 0.4824, 0.8196, 0.5882, 0.9176, 0.9373, 0.8078, 0.3922, 0.8667, 0.7059, 0.7373, 0.4353, 0.8039, 0.8863, 0.8863, 0.9686, 0.7216, 0.9882, 0.8353, 1.0, 0.7333, 0.9686, 0.8667, 0.8863, 0.8078, 0.9098, 0.8196, 0.9176, 0.2902, 0.4824, 1.0, 0.4902, 0.9059, 0.4863, 1.0, 0.8235, 1.0, 0.5255, 0.6, 0.5059, 0.8667, 0.8]): _vg.add([_i], _w, 'REPLACE')
_vg = ob_mo.vertex_groups.new(name='Scapula_R')
for _i, _w in zip([20, 21, 22, 23, 24, 25, 26, 27, 29, 31, 37, 41, 44, 45, 48, 50, 53, 54, 55, 57, 58, 59, 61, 62, 63, 81, 82, 83, 84, 85, 87, 88, 89, 91, 93, 94, 95, 96, 97], [0.2392, 0.6157, 0.7922, 0.1412, 0.5529, 0.1843, 0.6471, 0.1137, 0.03137, 0.01176, 0.07059, 0.1216, 0.1373, 0.3451, 1.0, 0.6157, 0.102, 0.2078, 0.01569, 0.01176, 0.06275, 0.4118, 0.06275, 0.1922, 0.549, 0.0902, 0.1176, 0.08235, 0.6078, 0.5059, 0.5098, 0.09412, 0.5137, 0.1765, 0.4745, 0.4, 0.4941, 0.1333, 0.2]): _vg.add([_i], _w, 'REPLACE')
_vg = ob_mo.vertex_groups.new(name='Shoulder_R')
for _i, _w in zip([21, 22, 24, 25, 26], [0.02745, 0.01961, 0.01176, 0.01176, 0.07059]): _vg.add([_i], _w, 'REPLACE')
_vg = ob_mo.vertex_groups.new(name='Elbow_R')
_vg = ob_mo.vertex_groups.new(name='ElbowPart2_R')
_vg = ob_mo.vertex_groups.new(name='Wrist_R')
_vg = ob_mo.vertex_groups.new(name='MiddleFinger1_R')
_vg = ob_mo.vertex_groups.new(name='MiddleFinger2_R')
_vg = ob_mo.vertex_groups.new(name='MiddleFinger3_R')
_vg = ob_mo.vertex_groups.new(name='MiddleFinger4_R')
_vg = ob_mo.vertex_groups.new(name='ThumbFinger1_R')
_vg = ob_mo.vertex_groups.new(name='ThumbFinger2_R')
_vg = ob_mo.vertex_groups.new(name='ThumbFinger3_R')
_vg = ob_mo.vertex_groups.new(name='ThumbFinger4_R')
_vg = ob_mo.vertex_groups.new(name='Head_M')
_vg = ob_mo.vertex_groups.new(name='Jaw_M')
_vg = ob_mo.vertex_groups.new(name='Scapula_L')
for _i, _w in zip([34, 36, 38, 39, 40, 42, 46, 51, 52, 53, 56, 57, 58, 60, 65, 66, 67, 68, 69, 71, 73, 77, 79, 80, 82, 84, 85], [0.2, 0.1333, 0.1765, 0.4941, 0.4, 0.4745, 0.5137, 0.09412, 0.5098, 0.6078, 0.0902, 0.5059, 0.1176, 0.08235, 0.2314, 0.1412, 0.5529, 0.1843, 0.1137, 0.03137, 0.01176, 0.01569, 0.05882, 0.1922, 0.06275, 0.102, 0.01176]): _vg.add([_i], _w, 'REPLACE')
_vg = ob_mo.vertex_groups.new(name='Shoulder_L')
for _i, _w in zip([67, 68], [0.01176, 0.01176]): _vg.add([_i], _w, 'REPLACE')
_vg = ob_mo.vertex_groups.new(name='Elbow_L')
_vg = ob_mo.vertex_groups.new(name='Wrist_L')
_vg = ob_mo.vertex_groups.new(name='MiddleFinger1_L')
_vg = ob_mo.vertex_groups.new(name='MiddleFinger2_L')
_vg = ob_mo.vertex_groups.new(name='MiddleFinger3_L')
_vg = ob_mo.vertex_groups.new(name='ThumbFinger1_L')
_vg = ob_mo.vertex_groups.new(name='ThumbFinger2_L')
_vg = ob_mo.vertex_groups.new(name='ThumbFinger3_L')
_vg = ob_mo.vertex_groups.new(name='ThumbFinger4_L')
_vg = ob_mo.vertex_groups.new(name='joint12_L')
for _i, _w in zip([12, 16, 65, 76, 77, 79], [0.1961, 0.01961, 0.02353, 0.1804, 0.01569, 0.0549]): _vg.add([_i], _w, 'REPLACE')
_vg = ob_mo.vertex_groups.new(name='Hip_L')
_vg = ob_mo.vertex_groups.new(name='HipPart1_L')
_vg = ob_mo.vertex_groups.new(name='HipPart2_L')
_vg = ob_mo.vertex_groups.new(name='Knee_L')
_vg = ob_mo.vertex_groups.new(name='Ankle_L')
_vg = ob_mo.vertex_groups.new(name='Toes_L')
_m = ob_mo.modifiers.new('0', 'ARMATURE')

# ---- collection membership
col_collection.objects.link(ob_mo)

# ---- scene / render settings (as saved in the file)
scene.frame_start = 1; scene.frame_end = 250; scene.frame_set(1)
scene.render.engine = 'BLENDER_EEVEE_NEXT'
scene.cycles.use_denoising = False
scene.cycles.samples = 128
scene.cycles.sampling_pattern = 'TABULATED_SOBOL'
scene.cycles.use_adaptive_sampling = False
scene.cycles.use_light_tree = False
scene.view_settings.view_transform = 'Filmic'
bpy.context.view_layer.update()

# ---- added for rendering (the .blend has no active camera and no usable light): camera, sun
cam_auto = bpy.data.cameras.new('AutoCamera')
cam_auto.lens = 50.0
cam_auto.sensor_width = 36.0
cam_auto.clip_end = 1000.0
ob_auto_camera = bpy.data.objects.new('AutoCamera', cam_auto)
scene.collection.objects.link(ob_auto_camera)
ob_auto_camera.location = (0.718394, -0.832599, 3.14871)
ob_auto_camera.rotation_euler = (1.09748, -7.21219e-08, 0.694738)
scene.camera = ob_auto_camera
light_auto_sun = bpy.data.lights.new('AutoSun', 'SUN')
light_auto_sun.energy = 3.0
light_auto_sun.angle = 0.0523599
ob_auto_sun = bpy.data.objects.new('AutoSun', light_auto_sun)
scene.collection.objects.link(ob_auto_sun)
ob_auto_sun.rotation_euler = (0.872665, 0.174533, 0.523599)
bpy.context.view_layer.update()
